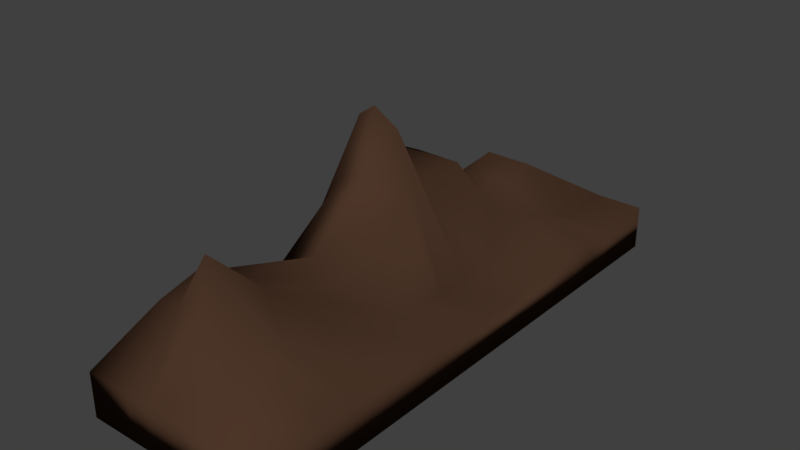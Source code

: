# Source: large_mountains.blend  (saved by Blender 2.79.0; exported with 4.5.12 LTS)
import bpy
from mathutils import Matrix  # noqa: F401  (used for matrix-valued properties, if any)

bpy.ops.wm.read_factory_settings(use_empty=True)
scene = bpy.context.scene
scene.name = 'Scene'

# ---- collections
col_collection_1 = bpy.data.collections.new('Collection 1'); scene.collection.children.link(col_collection_1)

# ---- materials (node trees are filled in below, after node groups)
mat_material_001 = bpy.data.materials.new('Material.001')
mat_material_001.alpha_threshold = 0.0
mat_material_001.use_transparent_shadow = False
mat_material_001.diffuse_color = (0.07295, 0.03667, 0.02183, 1.0)
mat_material_001.roughness = 0.5

# ---- material node trees

# ---- world
world_world = bpy.data.worlds.new('World'); scene.world = world_world
world_world.color = (0.05088, 0.05088, 0.05088)
world_world.use_sun_shadow = False
world_world.sun_shadow_jitter_overblur = 0.0
world_world.cycles.sampling_method = 'MANUAL'

# ---- meshes
me_cube_001 = bpy.data.meshes.new('Cube.001')
me_cube_001.from_pydata([(-1.0, -1.0, -1.0), (-1.0, -1.0, 1.0), (-1.0, 1.0, -1.0), (-1.0, 1.0, 1.0), (1.0, -1.0, -1.0), (1.0, -1.0, 1.0), (1.0, 1.0, -1.0), (1.0, 1.0, 1.0), (-1.0, 0.0, -1.0), (-1.0, 0.0, 1.0), (1.0, 0.0, -1.0), (1.0, 0.0, 1.0), (-1.0, -0.5, -1.0), (1.0, -0.5, 1.0), (-1.0, -0.5, 1.0), (1.0, -0.5, -1.0), (-1.0, 0.5, 1.0), (1.0, 0.5, -1.0), (-1.0, 0.5, -1.0), (1.0, 0.5, 1.0), (-1.0, -0.75, -1.0), (1.0, -0.75, 1.0), (-1.0, -0.75, 1.0), (1.0, -0.75, -1.0), (-1.0, -0.25, 1.0), (1.0, -0.25, -1.0), (-1.0, -0.25, -1.0), (1.0, -0.25, 1.0), (-1.0, 0.25, -1.0), (1.0, 0.25, 1.0), (-1.0, 0.25, 1.0), (1.0, 0.25, -1.0), (-1.0, 0.75, 1.0), (1.0, 0.75, -1.0), (-1.0, 0.75, -1.0), (1.0, 0.75, 1.0), (0.0, 1.0, -1.0), (0.03208, 0.9882, 1.091), (0.0, -1.0, -1.0), (0.0, -1.0, 1.0), (-0.1568, 0.05645, 7.161), (0.0, 0.0, -1.0), (-0.2618, -0.5371, 3.148), (0.0, -0.5, -1.0), (0.0, 0.5, -1.0), (0.07778, 0.5137, 1.844), (-0.2813, -0.7744, 3.457), (0.0, -0.75, -1.0), (0.0, -0.25, -1.0), (-0.1816, -0.2205, 1.686), (0.0, 0.25, -1.0), (-0.07019, 0.3384, 4.736), (-0.07773, 0.7858, 2.805), (0.0, 0.75, -1.0), (-0.5, 1.0, -1.0), (-0.5, -1.0, 1.0), (-0.5, 0.0, -1.0), (-0.5, -0.5, -1.0), (-0.5, 0.5, -1.0), (-0.5, -0.75, -1.0), (-0.5, -0.25, -1.0), (-0.5, 0.25, -1.0), (-0.5, 0.75, -1.0), (-0.4679, 0.9882, 1.091), (-0.5, -1.0, -1.0), (-0.5456, 0.02436, 7.535), (-0.7618, -0.5371, 3.148), (-0.4222, 0.5137, 1.844), (-0.7618, -0.7871, 3.148), (-0.7023, -0.2413, 2.061), (-0.5702, 0.3384, 4.736), (-0.5777, 0.7858, 2.805), (0.5, 1.0, 1.0), (0.5, -1.0, -1.0), (0.5, 0.0, 1.0), (0.3508, -0.5187, 2.605), (0.3892, 0.516, 2.144), (0.2382, -0.7871, 3.148), (0.4815, -0.252, 1.507), (0.5, 0.25, 1.0), (0.5, 0.75, 1.0), (0.5, 1.0, -1.0), (0.5, -1.0, 1.0), (0.5, 0.0, -1.0), (0.5, -0.5, -1.0), (0.5, 0.5, -1.0), (0.5, -0.75, -1.0), (0.5, -0.25, -1.0), (0.5, 0.25, -1.0), (0.5, 0.75, -1.0), (-1.0, -0.625, 1.0), (1.0, -0.625, -1.0), (-1.0, -0.625, -1.0), (1.0, -0.625, 1.0), (0.0, -0.625, -1.0), (-0.4749, -0.6829, 4.926), (-0.5, -0.625, -1.0), (-0.7618, -0.6621, 3.148), (0.2493, -0.6399, 2.482), (0.5, -0.625, -1.0), (-1.0, -0.125, 1.0), (1.0, -0.125, -1.0), (-1.0, -0.125, -1.0), (1.0, -0.125, 1.0), (0.09587, -0.01388, 4.537), (0.0, -0.125, -1.0), (-0.5, -0.125, -1.0), (-0.4481, -0.1034, 5.49), (0.4908, -0.126, 1.253), (0.5, -0.125, -1.0), (-1.0, 0.125, -1.0), (1.0, 0.125, 1.0), (-1.0, 0.125, 1.0), (1.0, 0.125, -1.0), (0.0, 0.125, -1.0), (-0.049, 0.08752, 5.071), (-0.5, 0.125, -1.0), (-0.5724, 0.1407, 5.899), (0.5, 0.125, 1.0), (0.5, 0.125, -1.0), (-0.2179, 0.9882, 1.091), (-0.25, -1.0, -1.0), (-0.4081, 0.04291, 7.961), (-0.5118, -0.5371, 3.148), (-0.1722, 0.5137, 1.844), (-0.5216, -0.7807, 3.302), (-0.4827, -0.2293, 2.498), (-0.3202, 0.3384, 4.736), (-0.3277, 0.7858, 2.805), (-0.25, 1.0, -1.0), (-0.25, -1.0, 1.0), (-0.25, 0.0, -1.0), (-0.25, -0.5, -1.0), (-0.25, 0.5, -1.0), (-0.25, -0.75, -1.0), (-0.25, -0.25, -1.0), (-0.25, 0.25, -1.0), (-0.25, 0.75, -1.0), (-0.6184, -0.6725, 4.037), (-0.25, -0.625, -1.0), (-0.2133, -0.09736, 5.709), (-0.25, -0.125, -1.0), (-0.3224, 0.1407, 5.899), (-0.25, 0.125, -1.0), (-1.0, 0.6213, -1.0), (1.0, 0.6213, 1.0), (-1.0, 0.6213, 1.0), (1.0, 0.6213, -1.0), (-0.02765, 0.6577, 2.402), (0.0, 0.6213, -1.0), (-0.5, 0.6213, -1.0), (-0.5277, 0.6577, 2.402), (0.443, 0.6295, 1.589), (0.5, 0.6213, -1.0), (-0.2777, 0.6577, 2.402), (-0.25, 0.6213, -1.0)], [], [(34, 32, 3, 2), (81, 72, 7, 6), (23, 21, 5, 4), (64, 55, 1, 0), (86, 23, 4, 73), (68, 22, 1, 55), (117, 112, 9, 65), (119, 113, 10, 83), (113, 111, 11, 10), (102, 100, 9, 8), (92, 90, 14, 12), (69, 24, 14, 66), (87, 25, 15, 84), (25, 27, 13, 15), (147, 145, 19, 17), (153, 147, 17, 85), (151, 146, 16, 67), (28, 30, 16, 18), (0, 1, 22, 20), (97, 90, 22, 68), (99, 91, 23, 86), (91, 93, 21, 23), (101, 103, 27, 25), (109, 101, 25, 87), (107, 100, 24, 69), (12, 14, 24, 26), (110, 112, 30, 28), (17, 19, 29, 31), (85, 17, 31, 88), (67, 16, 30, 70), (63, 3, 32, 71), (81, 6, 33, 89), (6, 7, 35, 33), (144, 146, 32, 34), (129, 36, 53, 137), (72, 37, 52, 80), (76, 45, 51, 79), (133, 44, 50, 136), (108, 104, 49, 78), (141, 105, 48, 135), (139, 94, 47, 134), (98, 95, 46, 77), (152, 148, 45, 76), (155, 149, 44, 133), (135, 48, 43, 132), (78, 49, 42, 75), (143, 114, 41, 131), (118, 115, 40, 74), (77, 46, 39, 82), (134, 47, 38, 121), (73, 82, 39, 38), (129, 120, 37, 36), (2, 3, 63, 54), (20, 59, 64, 0), (110, 116, 56, 8), (26, 60, 57, 12), (144, 150, 58, 18), (92, 96, 59, 20), (102, 106, 60, 26), (18, 58, 61, 28), (2, 54, 62, 34), (120, 63, 71, 128), (124, 67, 70, 127), (140, 107, 69, 126), (138, 97, 68, 125), (154, 151, 67, 124), (126, 69, 66, 123), (142, 117, 65, 122), (125, 68, 55, 130), (121, 130, 55, 64), (4, 5, 82, 73), (21, 77, 82, 5), (111, 118, 74, 11), (27, 78, 75, 13), (145, 152, 76, 19), (93, 98, 77, 21), (103, 108, 78, 27), (19, 76, 79, 29), (7, 72, 80, 35), (36, 81, 89, 53), (44, 85, 88, 50), (105, 109, 87, 48), (94, 99, 86, 47), (149, 153, 85, 44), (48, 87, 84, 43), (114, 119, 83, 41), (47, 86, 73, 38), (36, 37, 72, 81), (43, 84, 99, 94), (13, 75, 98, 93), (123, 66, 97, 138), (12, 57, 96, 92), (75, 42, 95, 98), (132, 43, 94, 139), (15, 13, 93, 91), (84, 15, 91, 99), (66, 14, 90, 97), (20, 22, 90, 92), (41, 83, 109, 105), (11, 74, 108, 103), (122, 65, 107, 140), (8, 56, 106, 102), (131, 41, 105, 141), (74, 40, 104, 108), (65, 9, 100, 107), (83, 10, 101, 109), (10, 11, 103, 101), (26, 24, 100, 102), (50, 88, 119, 114), (29, 79, 118, 111), (127, 70, 117, 142), (28, 61, 116, 110), (79, 51, 115, 118), (136, 50, 114, 143), (8, 9, 112, 110), (31, 29, 111, 113), (88, 31, 113, 119), (70, 30, 112, 117), (61, 136, 143, 116), (51, 127, 142, 115), (56, 131, 141, 106), (40, 122, 140, 104), (57, 132, 139, 96), (42, 123, 138, 95), (38, 39, 130, 121), (46, 125, 130, 39), (115, 142, 122, 40), (49, 126, 123, 42), (148, 154, 124, 45), (95, 138, 125, 46), (104, 140, 126, 49), (45, 124, 127, 51), (37, 120, 128, 52), (54, 63, 120, 129), (59, 134, 121, 64), (116, 143, 131, 56), (60, 135, 132, 57), (150, 155, 133, 58), (96, 139, 134, 59), (106, 141, 135, 60), (58, 133, 136, 61), (54, 129, 137, 62), (62, 137, 155, 150), (52, 128, 154, 148), (53, 89, 153, 149), (35, 80, 152, 145), (128, 71, 151, 154), (34, 62, 150, 144), (137, 53, 149, 155), (80, 52, 148, 152), (18, 16, 146, 144), (71, 32, 146, 151), (89, 33, 147, 153), (33, 35, 145, 147)])
me_cube_001.polygons.foreach_set('use_smooth', [True] * 154)
me_cube_001.materials.append(mat_material_001)
me_cube_001.use_remesh_preserve_volume = False
me_cube_001.use_remesh_preserve_attributes = False
me_cube_001.use_mirror_vertex_groups = False
me_cube_001.update()

# ---- objects
ob_cube = bpy.data.objects.new('Cube', me_cube_001)

# ---- transforms, parenting, visibility, modifiers, constraints
ob_cube.location = (0.07948, -0.05361, 0.3248)
ob_cube.scale = (1.0, 2.844, 0.2353)
ob_cube.lineart.crease_threshold = 0.0

# ---- collection membership
col_collection_1.objects.link(ob_cube)

# ---- scene / render settings (as saved in the file)
scene.frame_start = 1; scene.frame_end = 250; scene.frame_set(31)
scene.render.engine = 'BLENDER_EEVEE_NEXT'
scene.render.resolution_percentage = 50
scene.render.dither_intensity = 0.0
scene.cycles.use_denoising = False
scene.cycles.samples = 128
scene.cycles.sampling_pattern = 'TABULATED_SOBOL'
scene.cycles.use_adaptive_sampling = False
scene.cycles.use_light_tree = False
scene.cycles.blur_glossy = 0.0
scene.cycles.sample_clamp_indirect = 0.0
scene.view_settings.view_transform = 'Standard'
bpy.context.view_layer.update()

# ---- added for rendering (the .blend has no active camera and no usable light): camera, sun
cam_auto = bpy.data.cameras.new('AutoCamera')
cam_auto.lens = 50.0
cam_auto.sensor_width = 36.0
cam_auto.clip_end = 1000.0
ob_auto_camera = bpy.data.objects.new('AutoCamera', cam_auto)
scene.collection.objects.link(ob_auto_camera)
ob_auto_camera.location = (5.989, -7.14503, 5.87124)
ob_auto_camera.rotation_euler = (1.09748, -7.21219e-08, 0.694738)
scene.camera = ob_auto_camera
light_auto_sun = bpy.data.lights.new('AutoSun', 'SUN')
light_auto_sun.energy = 3.0
light_auto_sun.angle = 0.0523599
ob_auto_sun = bpy.data.objects.new('AutoSun', light_auto_sun)
scene.collection.objects.link(ob_auto_sun)
ob_auto_sun.rotation_euler = (0.872665, 0.174533, 0.523599)
bpy.context.view_layer.update()
